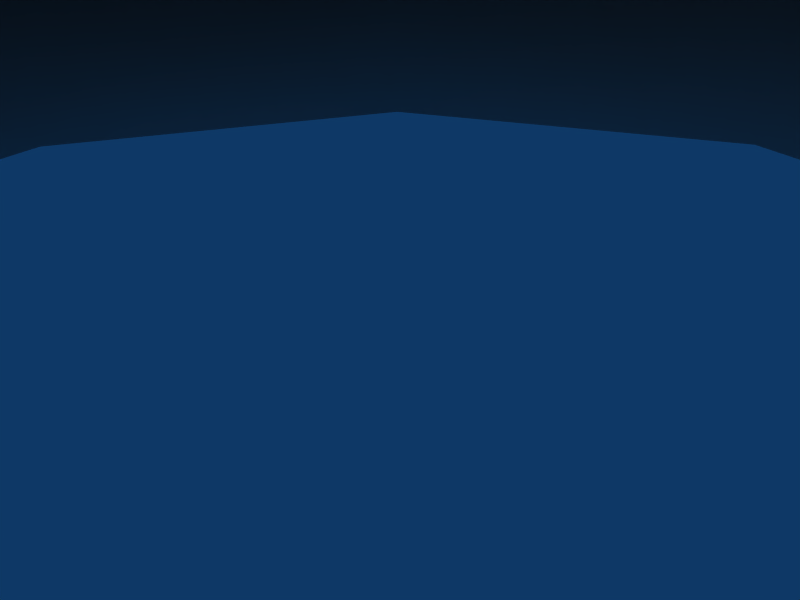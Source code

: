 # Source: deathray.blend  (saved by Blender 2.49.0; exported with 4.5.12 LTS)
import bpy
from mathutils import Matrix  # noqa: F401  (used for matrix-valued properties, if any)

bpy.ops.wm.read_factory_settings(use_empty=True)
scene = bpy.context.scene
scene.name = 'Scene'

# ---- collections
col_collection_1 = bpy.data.collections.new('Collection 1'); scene.collection.children.link(col_collection_1)

# ---- world
world_world = bpy.data.worlds.new('World'); scene.world = world_world
world_world.color = (0.05656, 0.2208, 0.4)
world_world.use_sun_shadow = False
world_world.sun_shadow_jitter_overblur = 0.0
world_world.cycles.sampling_method = 'MANUAL'
world_world.cycles.sample_map_resolution = 256

# ---- cameras
cam_camera = bpy.data.cameras.new('Camera')
cam_camera.passepartout_alpha = 0.2
cam_camera.clip_end = 100.0
cam_camera.lens = 35.0
cam_camera.ortho_scale = 7.314
cam_camera.show_passepartout = False
cam_camera.show_safe_areas = True
cam_camera.dof.focus_distance = 0.0
cam_camera.dof.aperture_fstop = 128.0

# ---- lights
light_spot = bpy.data.lights.new('Spot', 'POINT')
light_spot.transmission_factor = 0.0
light_spot.cutoff_distance = 30.0
light_spot.energy = 100.0
light_spot.shadow_buffer_clip_start = 1.001
light_spot.shadow_soft_size = 1.0
light_spot.shadow_maximum_resolution = 0.006
light_spot.use_absolute_resolution = True
light_spot.cycles.use_multiple_importance_sampling = False

# ---- meshes
me_tube = bpy.data.meshes.new('Tube')
me_tube.from_pydata([(9.648, 94.48, -16.77), (0.0589, 98.34, -15.83), (-9.53, 94.48, -16.77), (-13.5, 85.15, -19.01), (-9.53, 75.83, -21.26), (0.0589, 71.97, -22.19), (9.648, 75.83, -21.26), (13.62, 85.15, -19.01), (19.74, 83.8, -13.41), (13.97, 70.27, -16.67), (0.0589, 64.67, -18.02), (-13.86, 70.27, -16.67), (-19.62, 83.8, -13.41), (-13.86, 97.33, -10.14), (0.0589, 102.9, -8.793), (13.97, 97.33, -10.14), (16.05, 98.11, -4.709), (0.1115, 104.5, -3.161), (-15.83, 98.11, -4.709), (-22.43, 82.62, -8.447), (-15.83, 67.12, -12.18), (0.1115, 60.7, -13.73), (16.05, 67.12, -12.18), (22.65, 82.62, -8.447), (24.1, 80.34, 0.9563), (17.06, 63.81, -3.03), (0.0589, 56.97, -4.681), (-16.94, 63.81, -3.03), (-23.98, 80.34, 0.9563), (-16.94, 96.86, 4.942), (0.0589, 103.7, 6.594), (17.06, 96.86, 4.942), (16.14, 93.51, 14.94), (0.0589, 99.99, 16.5), (-16.03, 93.51, 14.94), (-22.69, 77.87, 11.17), (-16.03, 62.24, 7.397), (0.05891, 55.76, 5.834), (16.14, 62.24, 7.397), (22.81, 77.87, 11.17), (17.81, 75.61, 20.54), (12.61, 63.41, 17.6), (0.0589, 58.35, 16.38), (-12.5, 63.41, 17.6), (-17.7, 75.61, 20.54), (-12.5, 87.81, 23.49), (0.0589, 92.87, 24.71), (12.61, 87.81, 23.49), (7.425, 81.76, 26.48), (0.0589, 84.72, 27.2), (-7.307, 81.76, 26.48), (-10.36, 74.6, 24.75), (-7.307, 67.44, 23.03), (0.0589, 64.47, 22.31), (7.425, 67.44, 23.03), (10.48, 74.6, 24.75), (6.169, 71.4, 38.0), (4.38, 67.2, 36.99), (0.0589, 65.46, 36.57), (-4.262, 67.2, 36.99), (-6.051, 71.4, 38.0), (-4.262, 75.6, 39.02), (0.0589, 77.34, 39.44), (4.38, 75.6, 39.02), (1.743, 66.19, 66.76), (0.0589, 66.87, 66.92), (-1.625, 66.19, 66.76), (-2.323, 64.56, 66.37), (-1.625, 62.92, 65.97), (0.0589, 62.24, 65.81), (1.743, 62.92, 65.97), (2.441, 64.56, 66.37), (1.71, 61.71, 78.16), (1.227, 60.58, 77.88), (0.05891, 60.11, 77.77), (-1.109, 60.58, 77.88), (-1.593, 61.71, 78.16), (-1.109, 62.85, 78.43), (0.05891, 63.32, 78.55), (1.227, 62.85, 78.43), (1.75, 63.17, 79.33), (0.05891, 63.85, 79.49), (-1.632, 63.17, 79.33), (-2.332, 61.53, 78.93), (-1.632, 59.88, 78.53), (0.05891, 59.2, 78.37), (1.75, 59.88, 78.53), (2.45, 61.53, 78.93), (2.45, 61.15, 80.47), (1.75, 59.51, 80.07), (0.05891, 58.83, 79.91), (-1.632, 59.51, 80.07), (-2.332, 61.15, 80.47), (-1.632, 62.8, 80.87), (0.05891, 63.48, 81.03), (1.75, 62.8, 80.87), (5.078, 63.78, 69.93), (3.607, 67.23, 70.76), (0.05616, 68.66, 71.1), (-3.495, 67.23, 70.76), (-4.966, 63.78, 69.93), (-3.495, 60.33, 69.09), (0.05616, 58.9, 68.75), (3.607, 60.33, 69.09), (7.619, 63.77, 69.94), (5.404, 68.97, 71.19), (0.05616, 71.13, 71.71), (-5.292, 68.97, 71.19), (-7.507, 63.77, 69.94), (-5.292, 58.58, 68.69), (0.05616, 56.42, 68.17), (5.404, 58.58, 68.69), (5.085, 63.47, 71.2), (3.612, 66.93, 72.03), (0.05617, 68.36, 72.38), (-3.5, 66.93, 72.03), (-4.973, 63.47, 71.2), (-3.5, 60.01, 70.36), (0.05617, 58.58, 70.02), (3.612, 60.01, 70.36), (7.619, 63.48, 71.17), (5.404, 68.68, 72.43), (0.05616, 70.83, 72.95), (-5.292, 68.68, 72.43), (-7.507, 63.48, 71.17), (-5.292, 58.28, 69.92), (0.05616, 56.12, 69.4), (5.404, 58.28, 69.92), (12.44, 0.2437, -0.08476), (8.812, 0.2437, 8.671), (0.05617, 0.2437, 12.3), (-8.699, 0.2437, 8.671), (-12.33, 0.2437, -0.08474), (-8.699, 0.2437, -8.84), (0.05617, 0.2437, -12.47), (8.812, 0.2437, -8.84), (11.39, 20.83, -0.08473), (8.071, 20.83, 7.93), (0.05616, 20.83, 11.25), (-7.959, 20.83, 7.93), (-11.28, 20.83, -0.08473), (-7.959, 20.83, -8.1), (0.05616, 20.83, -11.42), (8.071, 20.83, -8.1), (16.23, 18.39, -0.08474), (11.49, 18.39, 11.35), (0.05616, 18.39, 16.09), (-11.38, 18.39, 11.35), (-16.12, 18.39, -0.08474), (-11.38, 18.39, -11.52), (0.05616, 18.39, -16.26), (11.49, 18.39, -11.52), (16.23, 14.97, -0.08474), (11.49, 14.97, 11.35), (0.05616, 14.97, 16.09), (-11.38, 14.97, 11.35), (-16.12, 14.97, -0.08474), (-11.38, 14.97, -11.52), (0.05616, 14.97, -16.26), (11.49, 14.97, -11.52), (14.2, 12.17, -0.08474), (10.06, 12.17, 9.917), (0.05616, 12.17, 14.06), (-9.945, 12.17, 9.917), (-14.09, 12.17, -0.08474), (-9.945, 12.17, -10.09), (0.05616, 12.17, -14.23), (10.06, 12.17, -10.09), (21.36, 9.84, -0.08473), (15.12, 9.84, 14.98), (0.05616, 9.84, 21.22), (-15.01, 9.84, 14.98), (-21.25, 9.84, -0.08474), (-15.01, 9.84, -15.15), (0.05616, 9.84, -21.39), (15.12, 9.84, -15.15), (12.44, 3.625, -0.08476), (8.812, 3.625, 8.671), (0.05617, 3.625, 12.3), (-8.699, 3.625, 8.671), (-12.33, 3.625, -0.08474), (-8.699, 3.625, -8.84), (0.05617, 3.625, -12.47), (8.812, 3.625, -8.84), (21.36, 6.266, -0.08473), (15.12, 6.266, 14.98), (0.05616, 6.266, 21.22), (-15.01, 6.266, 14.98), (-21.25, 6.266, -0.08474), (-15.01, 6.266, -15.15), (0.05616, 6.266, -21.39), (15.12, 6.266, -15.15), (7.019, 59.99, 11.26), (7.148, 59.38, 6.481), (7.148, 59.38, 6.481), (7.019, 59.99, 11.26), (12.03, 36.33, 11.76), (10.93, 41.53, 14.37), (9.42, 48.65, 9.631), (9.453, 48.49, 4.818), (12.06, 36.18, 22.6), (10.99, 41.22, 20.74), (8.639, 52.34, 27.35), (9.25, 49.45, 31.25), (4.87, 70.15, 35.12), (5.14, 68.87, 30.19), (5.14, 68.87, 30.19), (4.87, 70.15, 35.12), (9.25, 49.45, 31.25), (8.639, 52.34, 27.35), (10.99, 41.22, 20.74), (12.06, 36.18, 22.6), (9.453, 48.49, 4.818), (9.42, 48.65, 9.631), (10.93, 41.53, 14.37), (12.03, 36.33, 11.76), (0.7903, 86.16, -23.17), (2.266, 56.55, 6.288), (2.266, 57.76, -4.228), (2.318, 61.49, -13.28), (2.266, 42.48, -5.244), (2.266, 42.06, 1.271), (2.318, 42.56, -13.78), (2.266, 31.36, -4.673), (2.266, 30.94, 1.841), (2.318, 31.73, -10.36), (2.266, 20.77, 6.688), (2.266, 20.79, 0.1734), (2.318, 20.81, -5.511), (-2.219, 20.81, -5.511), (-2.271, 20.79, 0.1734), (-2.271, 20.77, 6.688), (-2.219, 31.73, -10.36), (-2.271, 30.94, 1.841), (-2.271, 31.36, -4.673), (-2.219, 42.56, -13.78), (-2.271, 42.06, 1.271), (-2.271, 42.48, -5.244), (-2.219, 61.49, -13.28), (-2.271, 57.76, -4.228), (-2.271, 56.55, 6.288), (8.2, 59.71, 51.61), (0.05616, 56.43, 50.82), (-8.088, 59.71, 51.61), (-11.46, 67.62, 53.52), (-8.088, 75.54, 55.43), (0.05616, 78.82, 56.22), (8.2, 75.54, 55.43), (11.57, 67.62, 53.52), (5.471, 62.35, 52.29), (0.05617, 60.17, 51.76), (-5.359, 62.35, 52.29), (-7.602, 67.61, 53.56), (-5.359, 72.88, 54.83), (0.05617, 75.06, 55.35), (5.471, 72.88, 54.83), (7.714, 67.61, 53.56), (8.2, 60.16, 49.73), (0.05616, 56.88, 48.94), (-8.088, 60.16, 49.73), (-11.46, 68.08, 51.64), (-8.088, 75.99, 53.55), (0.05616, 79.27, 54.34), (8.2, 75.99, 53.55), (11.57, 68.08, 51.64), (5.464, 62.83, 50.35), (0.05616, 60.65, 49.83), (-5.352, 62.83, 50.35), (-7.591, 68.08, 51.62), (-5.352, 73.34, 52.89), (0.05616, 75.52, 53.42), (5.464, 73.34, 52.89), (7.704, 68.08, 51.62), (20.97, 73.17, -5.842), (18.87, 69.05, -7.183), (18.87, 69.05, -7.183), (20.97, 73.17, -5.842), (14.89, 96.33, -0.1298), (10.44, 100.2, 0.4679), (10.44, 100.2, 0.4679), (14.89, 96.33, -0.1298), (17.03, 107.6, 3.16), (21.05, 103.3, 2.402), (21.05, 103.3, 2.402), (17.03, 107.6, 3.16), (42.56, 68.96, -4.789), (39.08, 72.6, -4.149), (31.1, 69.58, -5.79), (30.39, 65.0, -7.114), (47.75, 82.84, -0.4602), (42.29, 82.97, -0.984), (38.72, 95.18, 1.99), (43.46, 97.27, 3.047), (32.76, 110.0, 5.442), (29.81, 105.2, 3.811), (29.81, 105.2, 3.811), (32.76, 110.0, 5.442), (43.46, 97.27, 3.047), (38.72, 95.18, 1.99), (42.29, 82.97, -0.984), (47.75, 82.84, -0.4602), (30.39, 65.0, -7.114), (31.1, 69.58, -5.79), (39.08, 72.6, -4.149), (42.56, 68.96, -4.789), (-38.32, 73.09, -14.88), (-34.83, 76.5, -13.48), (-27.43, 73.34, -12.99), (-26.78, 68.67, -13.98), (-41.17, 87.73, -12.35), (-35.76, 87.45, -11.5), (-32.08, 99.5, -8.041), (-36.76, 102.0, -8.262), (-29.81, 112.6, -3.596), (-26.94, 107.5, -4.306), (-26.94, 107.5, -4.306), (-29.81, 112.6, -3.596), (-36.76, 102.0, -8.262), (-32.08, 99.5, -8.041), (-35.76, 87.45, -11.5), (-41.17, 87.73, -12.35), (-26.78, 68.67, -13.98), (-27.43, 73.34, -12.99), (-34.83, 76.5, -13.48), (-38.32, 73.09, -14.88), (-14.25, 108.9, -1.798), (-18.28, 104.9, -3.427), (-18.28, 104.9, -3.427), (-14.25, 108.9, -1.798), (-12.26, 97.45, -4.152), (-7.799, 101.0, -2.558), (-7.799, 101.0, -2.558), (-12.26, 97.45, -4.152), (-18.54, 74.54, -10.6), (-16.51, 70.23, -11.26), (-16.51, 70.23, -11.26), (-18.54, 74.54, -10.6), (9.258, 34.94, 5.827), (8.156, 40.15, 8.435), (6.649, 47.27, 3.694), (6.683, 47.11, -1.119), (9.29, 34.79, 16.66), (8.222, 39.84, 14.8), (5.868, 50.95, 21.41), (6.48, 48.07, 25.32), (2.099, 68.76, 29.18), (2.369, 67.49, 24.25), (2.369, 67.49, 24.25), (2.099, 68.76, 29.18), (6.48, 48.07, 25.32), (5.868, 50.95, 21.41), (8.222, 39.84, 14.8), (9.29, 34.79, 16.66), (6.683, 47.11, -1.119), (6.649, 47.27, 3.694), (8.156, 40.15, 8.435), (9.258, 34.94, 5.827), (4.248, 58.61, 5.318), (4.378, 58.0, 0.5433), (4.378, 58.0, 0.5433), (4.248, 58.61, 5.318), (-5.835, 58.72, 5.318), (-5.99, 58.11, 0.5433), (-5.99, 58.11, 0.5433), (-5.835, 58.72, 5.318), (-11.85, 35.28, 5.827), (-10.53, 40.44, 8.435), (-8.717, 47.49, 3.694), (-8.757, 47.33, -1.119), (-11.89, 35.14, 16.66), (-10.6, 40.13, 14.8), (-7.78, 51.14, 21.41), (-8.514, 48.28, 25.32), (-3.255, 68.77, 29.18), (-3.579, 67.51, 24.25), (-3.579, 67.51, 24.25), (-3.255, 68.77, 29.18), (-8.514, 48.28, 25.32), (-7.78, 51.14, 21.41), (-10.6, 40.13, 14.8), (-11.89, 35.14, 16.66), (-8.757, 47.33, -1.119), (-8.717, 47.49, 3.694), (-10.53, 40.44, 8.435), (-11.85, 35.28, 5.827), (-17.22, 37.04, 11.57), (-15.47, 42.06, 14.17), (-13.07, 48.93, 9.433), (-13.12, 48.78, 4.62), (-17.27, 36.89, 22.4), (-15.57, 41.76, 20.54), (-11.83, 52.49, 27.15), (-12.8, 49.71, 31.06), (-5.839, 69.68, 34.92), (-6.268, 68.45, 29.99), (-6.268, 68.45, 29.99), (-5.839, 69.68, 34.92), (-12.8, 49.71, 31.06), (-11.83, 52.49, 27.15), (-15.57, 41.76, 20.54), (-17.27, 36.89, 22.4), (-13.12, 48.78, 4.62), (-13.07, 48.93, 9.433), (-15.47, 42.06, 14.17), (-17.22, 37.04, 11.57), (-9.255, 59.88, 11.06), (-9.461, 59.29, 6.283), (-9.461, 59.29, 6.283), (-9.255, 59.88, 11.06)], [], [(7, 0, 15, 8), (6, 7, 8, 9), (5, 6, 9, 10), (4, 5, 10, 11), (3, 4, 11, 12), (2, 3, 12, 13), (1, 2, 13, 14), (0, 1, 14, 15), (15, 14, 17, 16), (14, 13, 18, 17), (13, 12, 19, 18), (12, 11, 20, 19), (11, 10, 21, 20), (10, 9, 22, 21), (9, 8, 23, 22), (8, 15, 16, 23), (23, 16, 31, 24), (22, 23, 24, 25), (21, 22, 25, 26), (20, 21, 26, 27), (19, 20, 27, 28), (18, 19, 28, 29), (17, 18, 29, 30), (16, 17, 30, 31), (31, 30, 33, 32), (30, 29, 34, 33), (29, 28, 35, 34), (28, 27, 36, 35), (27, 26, 37, 36), (26, 25, 38, 37), (25, 24, 39, 38), (24, 31, 32, 39), (39, 32, 47, 40), (38, 39, 40, 41), (37, 38, 41, 42), (36, 37, 42, 43), (35, 36, 43, 44), (34, 35, 44, 45), (33, 34, 45, 46), (32, 33, 46, 47), (47, 46, 49, 48), (46, 45, 50, 49), (45, 44, 51, 50), (44, 43, 52, 51), (43, 42, 53, 52), (42, 41, 54, 53), (41, 40, 55, 54), (40, 47, 48, 55), (55, 48, 63, 56), (54, 55, 56, 57), (53, 54, 57, 58), (52, 53, 58, 59), (51, 52, 59, 60), (50, 51, 60, 61), (49, 50, 61, 62), (48, 49, 62, 63), (63, 62, 65, 64), (62, 61, 66, 65), (61, 60, 67, 66), (60, 59, 68, 67), (59, 58, 69, 68), (58, 57, 70, 69), (57, 56, 71, 70), (56, 63, 64, 71), (79, 78, 81, 80), (78, 77, 82, 81), (77, 76, 83, 82), (76, 75, 84, 83), (75, 74, 85, 84), (74, 73, 86, 85), (73, 72, 87, 86), (72, 79, 80, 87), (87, 80, 95, 88), (86, 87, 88, 89), (85, 86, 89, 90), (84, 85, 90, 91), (83, 84, 91, 92), (82, 83, 92, 93), (81, 82, 93, 94), (80, 81, 94, 95), (95, 94, 91, 90), (90, 89, 88, 95), (94, 93, 92, 91), (104, 111, 103, 96), (105, 104, 96, 97), (106, 105, 97, 98), (107, 106, 98, 99), (108, 107, 99, 100), (109, 108, 100, 101), (110, 109, 101, 102), (111, 110, 102, 103), (120, 127, 111, 104), (121, 120, 104, 105), (122, 121, 105, 106), (123, 122, 106, 107), (124, 123, 107, 108), (125, 124, 108, 109), (126, 125, 109, 110), (127, 126, 110, 111), (119, 127, 120, 112), (121, 113, 112, 120), (122, 114, 113, 121), (123, 115, 114, 122), (124, 116, 115, 123), (125, 117, 116, 124), (126, 118, 117, 125), (127, 119, 118, 126), (101, 117, 118, 102), (100, 116, 117, 101), (102, 118, 119, 103), (96, 103, 119, 112), (96, 112, 113, 97), (97, 113, 114, 98), (98, 114, 115, 99), (99, 115, 116, 100), (64, 79, 72, 71), (64, 65, 78, 79), (65, 66, 77, 78), (66, 67, 76, 77), (67, 68, 75, 76), (68, 69, 74, 75), (69, 70, 73, 74), (70, 71, 72, 73), (183, 176, 128, 135), (176, 177, 129, 128), (177, 178, 130, 129), (178, 179, 131, 130), (179, 180, 132, 131), (180, 181, 133, 132), (181, 182, 134, 133), (182, 183, 135, 134), (143, 142, 141, 136), (140, 139, 138, 137), (141, 140, 137, 136), (144, 151, 143, 136), (145, 144, 136, 137), (146, 145, 137, 138), (147, 146, 138, 139), (148, 147, 139, 140), (149, 148, 140, 141), (150, 149, 141, 142), (151, 150, 142, 143), (152, 159, 151, 144), (153, 152, 144, 145), (154, 153, 145, 146), (155, 154, 146, 147), (156, 155, 147, 148), (157, 156, 148, 149), (158, 157, 149, 150), (159, 158, 150, 151), (160, 167, 159, 152), (161, 160, 152, 153), (162, 161, 153, 154), (163, 162, 154, 155), (164, 163, 155, 156), (165, 164, 156, 157), (166, 165, 157, 158), (167, 166, 158, 159), (168, 175, 167, 160), (169, 168, 160, 161), (170, 169, 161, 162), (171, 170, 162, 163), (172, 171, 163, 164), (173, 172, 164, 165), (174, 173, 165, 166), (175, 174, 166, 167), (184, 191, 175, 168), (185, 184, 168, 169), (186, 185, 169, 170), (187, 186, 170, 171), (188, 187, 171, 172), (189, 188, 172, 173), (190, 189, 173, 174), (191, 190, 174, 175), (183, 191, 184, 176), (185, 177, 176, 184), (186, 178, 177, 185), (187, 179, 178, 186), (188, 180, 179, 187), (189, 181, 180, 188), (190, 182, 181, 189), (191, 183, 182, 190), (198, 199, 193, 192), (213, 195, 194, 212), (198, 197, 196, 199), (196, 197, 201, 200), (200, 201, 202, 203), (203, 202, 205, 204), (208, 207, 206, 209), (211, 208, 209, 210), (215, 211, 210, 214), (213, 212, 215, 214), (0, 7, 216), (0, 216, 1), (1, 216, 2), (2, 216, 3), (3, 216, 4), (4, 216, 5), (5, 216, 6), (6, 216, 7), (217, 221, 220, 218), (218, 220, 222, 219), (221, 224, 223, 220), (220, 223, 225, 222), (224, 226, 227, 223), (223, 227, 228, 225), (228, 229, 232, 225), (224, 233, 231, 226), (225, 232, 235, 222), (221, 236, 233, 224), (222, 235, 238, 219), (217, 240, 236, 221), (237, 236, 240, 239), (235, 237, 239, 238), (234, 233, 236, 237), (232, 234, 237, 235), (230, 231, 233, 234), (229, 230, 234, 232), (269, 253, 252, 268), (270, 254, 253, 269), (271, 255, 254, 270), (272, 256, 255, 271), (272, 265, 249, 256), (266, 250, 249, 265), (268, 252, 251, 267), (267, 251, 250, 266), (241, 249, 250, 242), (242, 250, 251, 243), (243, 251, 252, 244), (244, 252, 253, 245), (245, 253, 254, 246), (246, 254, 255, 247), (247, 255, 256, 248), (249, 241, 248, 256), (241, 242, 258, 257), (242, 243, 259, 258), (243, 244, 260, 259), (244, 245, 261, 260), (245, 246, 262, 261), (246, 247, 263, 262), (247, 248, 264, 263), (248, 241, 257, 264), (257, 258, 266, 265), (258, 259, 267, 266), (259, 260, 268, 267), (260, 261, 269, 268), (261, 262, 270, 269), (262, 263, 271, 270), (263, 264, 272, 271), (264, 257, 265, 272), (287, 288, 274, 273), (302, 276, 275, 301), (281, 282, 277, 278), (284, 279, 280, 283), (293, 294, 282, 281), (296, 284, 283, 295), (287, 286, 285, 288), (285, 286, 290, 289), (289, 290, 291, 292), (292, 291, 294, 293), (297, 296, 295, 298), (300, 297, 298, 299), (304, 300, 299, 303), (302, 301, 304, 303), (307, 306, 305, 308), (305, 306, 310, 309), (309, 310, 311, 312), (312, 311, 314, 313), (317, 316, 315, 318), (320, 317, 318, 319), (324, 320, 319, 323), (322, 321, 324, 323), (313, 314, 326, 325), (316, 328, 327, 315), (325, 326, 329, 330), (328, 331, 332, 327), (307, 308, 334, 333), (322, 336, 335, 321), (339, 338, 337, 340), (337, 338, 342, 341), (341, 342, 343, 344), (344, 343, 346, 345), (349, 348, 347, 350), (352, 349, 350, 351), (356, 352, 351, 355), (354, 353, 356, 355), (339, 340, 358, 357), (354, 360, 359, 353), (367, 368, 362, 361), (382, 364, 363, 381), (367, 366, 365, 368), (365, 366, 370, 369), (369, 370, 371, 372), (372, 371, 374, 373), (377, 376, 375, 378), (380, 377, 378, 379), (384, 380, 379, 383), (382, 381, 384, 383), (387, 386, 385, 388), (385, 386, 390, 389), (389, 390, 391, 392), (392, 391, 394, 393), (397, 396, 395, 398), (400, 397, 398, 399), (404, 400, 399, 403), (402, 401, 404, 403), (387, 388, 406, 405), (402, 408, 407, 401)])
me_tube.polygons.foreach_set('use_smooth', [True] * 308)
_uv = me_tube.uv_layers.new(name='UVTex')
_uv.uv.foreach_set('vector', [0.6929, 0.111, 0.7754, 0.111, 0.8126, 0.1606, 0.6929, 0.1606, 0.6104, 0.111, 0.6929, 0.111, 0.6929, 0.1606, 0.5732, 0.1606, 0.5282, 0.111, 0.6104, 0.111, 0.5732, 0.1606, 0.4539, 0.1606, 0.6104, 0.111, 0.5282, 0.111, 0.4539, 0.1606, 0.5732, 0.1606, 0.6929, 0.111, 0.6104, 0.111, 0.5732, 0.1606, 0.6929, 0.1606, 0.7754, 0.111, 0.6929, 0.111, 0.6929, 0.1606, 0.8126, 0.1606, 0.8576, 0.111, 0.7754, 0.111, 0.8126, 0.1606, 0.9319, 0.1606, 0.7754, 0.111, 0.8576, 0.111, 0.9319, 0.1606, 0.8126, 0.1606, 0.8126, 0.1606, 0.9319, 0.1606, 0.9668, 0.1945, 0.8301, 0.1945, 0.9319, 0.1606, 0.8126, 0.1606, 0.8301, 0.1945, 0.9668, 0.1945, 0.8126, 0.1606, 0.6929, 0.1606, 0.693, 0.1945, 0.8301, 0.1945, 0.6929, 0.1606, 0.5732, 0.1606, 0.5559, 0.1945, 0.693, 0.1945, 0.5732, 0.1606, 0.4539, 0.1606, 0.4193, 0.1945, 0.5559, 0.1945, 0.4539, 0.1606, 0.5732, 0.1606, 0.5559, 0.1945, 0.4193, 0.1945, 0.5732, 0.1606, 0.6929, 0.1606, 0.693, 0.1945, 0.5559, 0.1945, 0.6929, 0.1606, 0.8126, 0.1606, 0.8301, 0.1945, 0.693, 0.1945, 0.693, 0.1945, 0.8301, 0.1945, 0.8391, 0.2915, 0.6929, 0.2915, 0.5559, 0.1945, 0.693, 0.1945, 0.6929, 0.2915, 0.5467, 0.2915, 0.4193, 0.1945, 0.5559, 0.1945, 0.5467, 0.2915, 0.401, 0.2915, 0.5559, 0.1945, 0.4193, 0.1945, 0.401, 0.2915, 0.5467, 0.2915, 0.693, 0.1945, 0.5559, 0.1945, 0.5467, 0.2915, 0.6929, 0.2915, 0.8301, 0.1945, 0.693, 0.1945, 0.6929, 0.2915, 0.8391, 0.2915, 0.9668, 0.1945, 0.8301, 0.1945, 0.8391, 0.2915, 0.9848, 0.2915, 0.8301, 0.1945, 0.9668, 0.1945, 0.9848, 0.2915, 0.8391, 0.2915, 0.8391, 0.2915, 0.9848, 0.2915, 0.9692, 0.3681, 0.8313, 0.3681, 0.9848, 0.2915, 0.8391, 0.2915, 0.8313, 0.3681, 0.9692, 0.3681, 0.8391, 0.2915, 0.6929, 0.2915, 0.6929, 0.3681, 0.8313, 0.3681, 0.6929, 0.2915, 0.5467, 0.2915, 0.5545, 0.3681, 0.6929, 0.3681, 0.5467, 0.2915, 0.401, 0.2915, 0.4166, 0.3681, 0.5545, 0.3681, 0.401, 0.2915, 0.5467, 0.2915, 0.5545, 0.3681, 0.4166, 0.3681, 0.5467, 0.2915, 0.6929, 0.2915, 0.6929, 0.3681, 0.5545, 0.3681, 0.6929, 0.2915, 0.8391, 0.2915, 0.8313, 0.3681, 0.6929, 0.3681, 0.6929, 0.3681, 0.8313, 0.3681, 0.8009, 0.4514, 0.691, 0.4514, 0.5545, 0.3681, 0.6929, 0.3681, 0.691, 0.4514, 0.5849, 0.4514, 0.4166, 0.3681, 0.5545, 0.3681, 0.5849, 0.4514, 0.4773, 0.4514, 0.5545, 0.3681, 0.4166, 0.3681, 0.4773, 0.4514, 0.5849, 0.4514, 0.6929, 0.3681, 0.5545, 0.3681, 0.5849, 0.4514, 0.6929, 0.4514, 0.8313, 0.3681, 0.6929, 0.3681, 0.6929, 0.4514, 0.8009, 0.4514, 0.9692, 0.3681, 0.8313, 0.3681, 0.8009, 0.4514, 0.9085, 0.4514, 0.8313, 0.3681, 0.9692, 0.3681, 0.9085, 0.4514, 0.8009, 0.4514, 0.8009, 0.4514, 0.9085, 0.4514, 0.8194, 0.5052, 0.7563, 0.5052, 0.9085, 0.4514, 0.8009, 0.4514, 0.7563, 0.5052, 0.8194, 0.5052, 0.8009, 0.4514, 0.6929, 0.4514, 0.6929, 0.5052, 0.7563, 0.5052, 0.6929, 0.4514, 0.5849, 0.4514, 0.6295, 0.5052, 0.6929, 0.5052, 0.5849, 0.4514, 0.4773, 0.4514, 0.5664, 0.5052, 0.6295, 0.5052, 0.4773, 0.4514, 0.5849, 0.4514, 0.6295, 0.5052, 0.5664, 0.5052, 0.5849, 0.4514, 0.691, 0.4514, 0.6929, 0.5052, 0.6295, 0.5052, 0.691, 0.4514, 0.8009, 0.4514, 0.7563, 0.5052, 0.6929, 0.5052, 0.6929, 0.5052, 0.7563, 0.5052, 0.7301, 0.6187, 0.6929, 0.6187, 0.6295, 0.5052, 0.6929, 0.5052, 0.6929, 0.6187, 0.6557, 0.6187, 0.5664, 0.5052, 0.6295, 0.5052, 0.6557, 0.6187, 0.6187, 0.6187, 0.6295, 0.5052, 0.5664, 0.5052, 0.6187, 0.6187, 0.6557, 0.6187, 0.6929, 0.5052, 0.6295, 0.5052, 0.6557, 0.6187, 0.6929, 0.6187, 0.7563, 0.5052, 0.6929, 0.5052, 0.6929, 0.6187, 0.7301, 0.6187, 0.8194, 0.5052, 0.7563, 0.5052, 0.7301, 0.6187, 0.7671, 0.6187, 0.7563, 0.5052, 0.8194, 0.5052, 0.7671, 0.6187, 0.7301, 0.6187, 0.7301, 0.6187, 0.7671, 0.6187, 0.7218, 0.8685, 0.7074, 0.8685, 0.7671, 0.6187, 0.7301, 0.6187, 0.7074, 0.8685, 0.7218, 0.8685, 0.7301, 0.6187, 0.6929, 0.6187, 0.6929, 0.8685, 0.7074, 0.8685, 0.6929, 0.6187, 0.6557, 0.6187, 0.6784, 0.8685, 0.6929, 0.8685, 0.6557, 0.6187, 0.6187, 0.6187, 0.664, 0.8685, 0.6784, 0.8685, 0.6187, 0.6187, 0.6557, 0.6187, 0.6784, 0.8685, 0.664, 0.8685, 0.6557, 0.6187, 0.6929, 0.6187, 0.6929, 0.8685, 0.6784, 0.8685, 0.6929, 0.6187, 0.7301, 0.6187, 0.7074, 0.8685, 0.6929, 0.8685, 0.703, 0.9609, 0.713, 0.9609, 0.722, 0.9721, 0.7075, 0.9721, 0.713, 0.9609, 0.703, 0.9609, 0.7075, 0.9721, 0.722, 0.9721, 0.703, 0.9609, 0.6929, 0.9609, 0.6929, 0.9721, 0.7075, 0.9721, 0.6929, 0.9609, 0.6829, 0.9609, 0.6784, 0.9721, 0.6929, 0.9721, 0.6829, 0.9609, 0.6729, 0.9609, 0.6639, 0.9721, 0.6784, 0.9721, 0.6729, 0.9609, 0.6829, 0.9609, 0.6784, 0.9721, 0.6639, 0.9721, 0.6829, 0.9609, 0.6929, 0.9609, 0.6929, 0.9721, 0.6784, 0.9721, 0.6929, 0.9609, 0.703, 0.9609, 0.7075, 0.9721, 0.6929, 0.9721, 0.6929, 0.9721, 0.7075, 0.9721, 0.7075, 0.9958, 0.6929, 0.9958, 0.6784, 0.9721, 0.6929, 0.9721, 0.6929, 0.9958, 0.6784, 0.9958, 0.6639, 0.9721, 0.6784, 0.9721, 0.6784, 0.9958, 0.6639, 0.9958, 0.6784, 0.9721, 0.6639, 0.9721, 0.6639, 0.9958, 0.6784, 0.9958, 0.6929, 0.9721, 0.6784, 0.9721, 0.6784, 0.9958, 0.6929, 0.9958, 0.7075, 0.9721, 0.6929, 0.9721, 0.6929, 0.9958, 0.7075, 0.9958, 0.722, 0.9721, 0.7075, 0.9721, 0.7075, 0.9958, 0.722, 0.9958, 0.7075, 0.9721, 0.722, 0.9721, 0.722, 0.9958, 0.7075, 0.9958, 0.3302, 0.4772, 0.312, 0.4941, 0.3531, 0.5373, 0.3715, 0.5206, 0.3715, 0.5206, 0.3719, 0.4957, 0.355, 0.4779, 0.3302, 0.4772, 0.312, 0.4941, 0.311, 0.519, 0.3282, 0.5374, 0.3531, 0.5373, 0.3442, 0.3885, 0.426, 0.4223, 0.3985, 0.4498, 0.3442, 0.4273, 0.2625, 0.4223, 0.3442, 0.3885, 0.3442, 0.4273, 0.2899, 0.4498, 0.2286, 0.5041, 0.2625, 0.4223, 0.2899, 0.4498, 0.2675, 0.5041, 0.2625, 0.5858, 0.2286, 0.5041, 0.2675, 0.5041, 0.2899, 0.5584, 0.3442, 0.6197, 0.2625, 0.5858, 0.2899, 0.5584, 0.3442, 0.5808, 0.426, 0.5858, 0.3442, 0.6197, 0.3442, 0.5808, 0.3985, 0.5584, 0.4598, 0.5041, 0.426, 0.5858, 0.3985, 0.5584, 0.421, 0.5041, 0.426, 0.4223, 0.4598, 0.5041, 0.421, 0.5041, 0.3985, 0.4498, 0.4447, 0.006604, 0.5562, 0.006604, 0.5562, 0.03307, 0.4447, 0.03307, 0.3332, 0.006604, 0.4447, 0.006604, 0.4447, 0.03307, 0.3332, 0.03307, 0.287, 0.006604, 0.3332, 0.006604, 0.3332, 0.03307, 0.287, 0.03307, 0.3332, 0.006604, 0.287, 0.006604, 0.287, 0.03307, 0.3332, 0.03307, 0.4447, 0.006604, 0.3332, 0.006604, 0.3332, 0.03307, 0.4447, 0.03307, 0.5562, 0.006604, 0.4447, 0.006604, 0.4447, 0.03307, 0.5562, 0.03307, 0.6024, 0.006604, 0.5562, 0.006604, 0.5562, 0.03307, 0.6024, 0.03307, 0.5562, 0.006604, 0.6024, 0.006604, 0.6024, 0.03307, 0.5562, 0.03307, 0.3986, 0.4497, 0.426, 0.4223, 0.3442, 0.3885, 0.3442, 0.4272, 0.2625, 0.4223, 0.2899, 0.4497, 0.3442, 0.4272, 0.3442, 0.3885, 0.2286, 0.5041, 0.2674, 0.5041, 0.2899, 0.4497, 0.2625, 0.4223, 0.2625, 0.5858, 0.2899, 0.5584, 0.2674, 0.5041, 0.2286, 0.5041, 0.3442, 0.6197, 0.3442, 0.5809, 0.2899, 0.5584, 0.2625, 0.5858, 0.426, 0.5858, 0.3986, 0.5584, 0.3442, 0.5809, 0.3442, 0.6197, 0.4598, 0.5041, 0.4211, 0.5041, 0.3986, 0.5584, 0.426, 0.5858, 0.426, 0.4223, 0.3986, 0.4497, 0.4211, 0.5041, 0.4598, 0.5041, 0.4912, 0.0845, 0.4913, 0.05818, 0.5209, 0.05818, 0.5208, 0.0845, 0.4197, 0.0845, 0.4197, 0.05818, 0.4913, 0.05818, 0.4912, 0.0845, 0.5208, 0.0845, 0.5209, 0.05818, 0.4913, 0.05818, 0.4912, 0.0845, 0.4197, 0.0845, 0.4912, 0.0845, 0.4913, 0.05818, 0.4197, 0.05818, 0.4197, 0.0845, 0.4197, 0.05818, 0.3481, 0.05818, 0.3482, 0.0845, 0.3482, 0.0845, 0.3481, 0.05818, 0.3185, 0.05818, 0.3186, 0.0845, 0.3186, 0.0845, 0.3185, 0.05818, 0.3481, 0.05818, 0.3482, 0.0845, 0.3482, 0.0845, 0.3481, 0.05818, 0.4197, 0.05818, 0.4197, 0.0845, 0.7074, 0.8685, 0.703, 0.9609, 0.6929, 0.9609, 0.6929, 0.8685, 0.7074, 0.8685, 0.7218, 0.8685, 0.713, 0.9609, 0.703, 0.9609, 0.7218, 0.8685, 0.7074, 0.8685, 0.703, 0.9609, 0.713, 0.9609, 0.7074, 0.8685, 0.6929, 0.8685, 0.6929, 0.9609, 0.703, 0.9609, 0.6929, 0.8685, 0.6784, 0.8685, 0.6829, 0.9609, 0.6929, 0.9609, 0.6784, 0.8685, 0.664, 0.8685, 0.6729, 0.9609, 0.6829, 0.9609, 0.664, 0.8685, 0.6784, 0.8685, 0.6829, 0.9609, 0.6729, 0.9609, 0.6784, 0.8685, 0.6929, 0.8685, 0.6929, 0.9609, 0.6829, 0.9609, 0.1985, 0.0355, 0.1428, 0.0355, 0.1428, 0.01399, 0.1985, 0.01399, 0.1428, 0.0355, 0.08707, 0.0355, 0.08707, 0.01399, 0.1428, 0.01399, 0.08707, 0.0355, 0.064, 0.0355, 0.064, 0.01399, 0.08707, 0.01399, 0.064, 0.0355, 0.08707, 0.0355, 0.08707, 0.01399, 0.064, 0.01399, 0.08707, 0.0355, 0.1428, 0.0355, 0.1428, 0.01399, 0.08707, 0.01399, 0.1428, 0.0355, 0.1985, 0.0355, 0.1985, 0.01399, 0.1428, 0.01399, 0.1985, 0.0355, 0.2215, 0.0355, 0.2215, 0.01399, 0.1985, 0.01399, 0.2215, 0.0355, 0.1985, 0.0355, 0.1985, 0.01399, 0.2215, 0.01399, 0.01506, 0.2394, 0.01506, 0.3179, 0.07058, 0.3734, 0.07058, 0.1839, 0.1491, 0.3734, 0.2046, 0.3179, 0.2046, 0.2394, 0.1491, 0.1839, 0.07058, 0.3734, 0.1491, 0.3734, 0.1491, 0.1839, 0.07058, 0.1839, 0.1428, 0.1294, 0.2155, 0.1294, 0.1938, 0.145, 0.1428, 0.145, 0.07003, 0.1294, 0.1428, 0.1294, 0.1428, 0.145, 0.09178, 0.145, 0.0399, 0.1294, 0.07003, 0.1294, 0.09178, 0.145, 0.07066, 0.145, 0.07003, 0.1294, 0.0399, 0.1294, 0.07066, 0.145, 0.09178, 0.145, 0.1428, 0.1294, 0.07003, 0.1294, 0.09178, 0.145, 0.1428, 0.145, 0.2155, 0.1294, 0.1428, 0.1294, 0.1428, 0.145, 0.1938, 0.145, 0.2456, 0.1294, 0.2155, 0.1294, 0.1938, 0.145, 0.2149, 0.145, 0.2155, 0.1294, 0.2456, 0.1294, 0.2149, 0.145, 0.1938, 0.145, 0.1428, 0.1077, 0.2155, 0.1077, 0.2155, 0.1294, 0.1428, 0.1294, 0.07003, 0.1077, 0.1428, 0.1077, 0.1428, 0.1294, 0.07003, 0.1294, 0.0399, 0.1077, 0.07003, 0.1077, 0.07003, 0.1294, 0.0399, 0.1294, 0.07003, 0.1077, 0.0399, 0.1077, 0.0399, 0.1294, 0.07003, 0.1294, 0.1428, 0.1077, 0.07003, 0.1077, 0.07003, 0.1294, 0.1428, 0.1294, 0.2155, 0.1077, 0.1428, 0.1077, 0.1428, 0.1294, 0.2155, 0.1294, 0.2456, 0.1077, 0.2155, 0.1077, 0.2155, 0.1294, 0.2456, 0.1294, 0.2155, 0.1077, 0.2456, 0.1077, 0.2456, 0.1294, 0.2155, 0.1294, 0.1428, 0.08987, 0.2064, 0.08987, 0.2155, 0.1077, 0.1428, 0.1077, 0.07915, 0.08987, 0.1428, 0.08987, 0.1428, 0.1077, 0.07003, 0.1077, 0.05279, 0.08987, 0.07915, 0.08987, 0.07003, 0.1077, 0.0399, 0.1077, 0.07915, 0.08987, 0.05279, 0.08987, 0.0399, 0.1077, 0.07003, 0.1077, 0.1428, 0.08987, 0.07915, 0.08987, 0.07003, 0.1077, 0.1428, 0.1077, 0.2064, 0.08987, 0.1428, 0.08987, 0.1428, 0.1077, 0.2155, 0.1077, 0.2327, 0.08987, 0.2064, 0.08987, 0.2155, 0.1077, 0.2456, 0.1077, 0.2064, 0.08987, 0.2327, 0.08987, 0.2456, 0.1077, 0.2155, 0.1077, 0.1428, 0.07504, 0.2386, 0.07504, 0.2064, 0.08987, 0.1428, 0.08987, 0.04695, 0.07504, 0.1428, 0.07504, 0.1428, 0.08987, 0.07915, 0.08987, 0.007263, 0.07504, 0.04695, 0.07504, 0.07915, 0.08987, 0.05279, 0.08987, 0.04695, 0.07504, 0.007263, 0.07504, 0.05279, 0.08987, 0.07915, 0.08987, 0.1428, 0.07504, 0.04695, 0.07504, 0.07915, 0.08987, 0.1428, 0.08987, 0.2386, 0.07504, 0.1428, 0.07504, 0.1428, 0.08987, 0.2064, 0.08987, 0.2783, 0.07504, 0.2386, 0.07504, 0.2064, 0.08987, 0.2327, 0.08987, 0.2386, 0.07504, 0.2783, 0.07504, 0.2327, 0.08987, 0.2064, 0.08987, 0.1428, 0.0523, 0.2386, 0.0523, 0.2386, 0.07504, 0.1428, 0.07504, 0.04695, 0.0523, 0.1428, 0.0523, 0.1428, 0.07504, 0.04695, 0.07504, 0.007263, 0.0523, 0.04695, 0.0523, 0.04695, 0.07504, 0.007263, 0.07504, 0.04695, 0.0523, 0.007263, 0.0523, 0.007263, 0.07504, 0.04695, 0.07504, 0.1428, 0.0523, 0.04695, 0.0523, 0.04695, 0.07504, 0.1428, 0.07504, 0.2386, 0.0523, 0.1428, 0.0523, 0.1428, 0.07504, 0.2386, 0.07504, 0.2783, 0.0523, 0.2386, 0.0523, 0.2386, 0.07504, 0.2783, 0.07504, 0.2386, 0.0523, 0.2783, 0.0523, 0.2783, 0.07504, 0.2386, 0.07504, 0.1985, 0.0355, 0.2386, 0.0523, 0.1428, 0.0523, 0.1428, 0.0355, 0.04695, 0.0523, 0.08707, 0.0355, 0.1428, 0.0355, 0.1428, 0.0523, 0.007263, 0.0523, 0.064, 0.0355, 0.08707, 0.0355, 0.04695, 0.0523, 0.04695, 0.0523, 0.08707, 0.0355, 0.064, 0.0355, 0.007263, 0.0523, 0.1428, 0.0523, 0.1428, 0.0355, 0.08707, 0.0355, 0.04695, 0.0523, 0.2386, 0.0523, 0.1985, 0.0355, 0.1428, 0.0355, 0.1428, 0.0523, 0.2783, 0.0523, 0.2215, 0.0355, 0.1985, 0.0355, 0.2386, 0.0523, 0.2386, 0.0523, 0.1985, 0.0355, 0.2215, 0.0355, 0.2783, 0.0523, 0.1825, 0.8227, 0.2105, 0.8593, 0.2819, 0.7748, 0.2576, 0.7357, 0.1825, 0.8227, 0.2576, 0.7357, 0.2819, 0.7748, 0.2105, 0.8593, 0.1825, 0.8227, 0.09993, 0.8318, 0.07639, 0.8833, 0.2105, 0.8593, 0.07639, 0.8833, 0.09993, 0.8318, 0.05822, 0.7819, 0.008779, 0.7994, 0.008779, 0.7994, 0.05822, 0.7819, 0.1084, 0.6673, 0.06445, 0.6555, 0.06445, 0.6555, 0.1084, 0.6673, 0.2098, 0.5407, 0.1896, 0.4964, 0.06445, 0.6555, 0.1896, 0.4964, 0.2098, 0.5407, 0.1084, 0.6673, 0.008779, 0.7994, 0.06445, 0.6555, 0.1084, 0.6673, 0.05822, 0.7819, 0.07639, 0.8833, 0.008779, 0.7994, 0.05822, 0.7819, 0.09993, 0.8318, 0.1825, 0.8227, 0.2105, 0.8593, 0.07639, 0.8833, 0.09993, 0.8318, 0.7754, 0.111, 0.6929, 0.111, 0.6929, 0.0362, 0.7754, 0.111, 0.6929, 0.0362, 0.8576, 0.111, 0.8576, 0.111, 0.6929, 0.0362, 0.7754, 0.111, 0.7754, 0.111, 0.6929, 0.0362, 0.6929, 0.111, 0.6929, 0.111, 0.6929, 0.0362, 0.6104, 0.111, 0.6104, 0.111, 0.6929, 0.0362, 0.5282, 0.111, 0.5282, 0.111, 0.6929, 0.0362, 0.6104, 0.111, 0.6104, 0.111, 0.6929, 0.0362, 0.6929, 0.111, 0.4157, 0.9916, 0.4724, 0.8356, 0.5418, 0.8386, 0.5284, 0.9817, 0.5284, 0.9817, 0.5418, 0.8386, 0.6277, 0.8395, 0.6321, 0.9994, 0.4724, 0.8356, 0.4629, 0.7362, 0.5373, 0.7329, 0.5418, 0.8386, 0.5418, 0.8386, 0.5373, 0.7329, 0.5933, 0.7304, 0.6277, 0.8395, 0.4629, 0.7362, 0.4179, 0.6301, 0.4835, 0.6303, 0.5373, 0.7329, 0.5373, 0.7329, 0.4835, 0.6303, 0.5407, 0.6304, 0.5933, 0.7304, 0.8811, 0.9782, 0.8259, 0.9782, 0.826, 0.833, 0.8811, 0.833, 0.9153, 0.8348, 0.9734, 0.8348, 0.9734, 0.979, 0.9153, 0.979, 0.8811, 0.833, 0.826, 0.833, 0.826, 0.695, 0.8811, 0.695, 0.9153, 0.6921, 0.9734, 0.6921, 0.9734, 0.8348, 0.9153, 0.8348, 0.8811, 0.695, 0.826, 0.695, 0.8259, 0.5322, 0.8811, 0.5322, 0.9153, 0.5049, 0.9734, 0.5049, 0.9734, 0.6921, 0.9153, 0.6921, 0.5418, 0.8386, 0.4724, 0.8356, 0.4157, 0.9916, 0.5284, 0.9817, 0.6277, 0.8395, 0.5418, 0.8386, 0.5284, 0.9817, 0.6321, 0.9994, 0.5373, 0.7329, 0.4629, 0.7362, 0.4724, 0.8356, 0.5418, 0.8386, 0.5933, 0.7304, 0.5373, 0.7329, 0.5418, 0.8386, 0.6277, 0.8395, 0.4835, 0.6303, 0.4179, 0.6301, 0.4629, 0.7362, 0.5373, 0.7329, 0.5407, 0.6304, 0.4835, 0.6303, 0.5373, 0.7329, 0.5933, 0.7304, 0.3482, 0.0845, 0.3481, 0.05818, 0.4197, 0.05818, 0.4197, 0.0845, 0.3186, 0.0845, 0.3185, 0.05818, 0.3481, 0.05818, 0.3482, 0.0845, 0.3482, 0.0845, 0.3481, 0.05818, 0.3185, 0.05818, 0.3186, 0.0845, 0.4197, 0.0845, 0.4197, 0.05818, 0.3481, 0.05818, 0.3482, 0.0845, 0.4197, 0.0845, 0.4912, 0.0845, 0.4913, 0.05818, 0.4197, 0.05818, 0.5208, 0.0845, 0.5209, 0.05818, 0.4913, 0.05818, 0.4912, 0.0845, 0.4197, 0.0845, 0.4197, 0.05818, 0.4913, 0.05818, 0.4912, 0.0845, 0.4912, 0.0845, 0.4913, 0.05818, 0.5209, 0.05818, 0.5208, 0.0845, 0.426, 0.4223, 0.3986, 0.4497, 0.4211, 0.5041, 0.4598, 0.5041, 0.4598, 0.5041, 0.4211, 0.5041, 0.3986, 0.5584, 0.426, 0.5858, 0.426, 0.5858, 0.3986, 0.5584, 0.3442, 0.5809, 0.3442, 0.6197, 0.3442, 0.6197, 0.3442, 0.5809, 0.2899, 0.5584, 0.2625, 0.5858, 0.2625, 0.5858, 0.2899, 0.5584, 0.2674, 0.5041, 0.2286, 0.5041, 0.2286, 0.5041, 0.2674, 0.5041, 0.2899, 0.4497, 0.2625, 0.4223, 0.2625, 0.4223, 0.2899, 0.4497, 0.3442, 0.4272, 0.3442, 0.3885, 0.3986, 0.4497, 0.426, 0.4223, 0.3442, 0.3885, 0.3442, 0.4272, 0.5562, 0.006604, 0.6024, 0.006604, 0.6024, 0.03307, 0.5562, 0.03307, 0.6024, 0.006604, 0.5562, 0.006604, 0.5562, 0.03307, 0.6024, 0.03307, 0.5562, 0.006604, 0.4447, 0.006604, 0.4447, 0.03307, 0.5562, 0.03307, 0.4447, 0.006604, 0.3332, 0.006604, 0.3332, 0.03307, 0.4447, 0.03307, 0.3332, 0.006604, 0.287, 0.006604, 0.287, 0.03307, 0.3332, 0.03307, 0.287, 0.006604, 0.3332, 0.006604, 0.3332, 0.03307, 0.287, 0.03307, 0.3332, 0.006604, 0.4447, 0.006604, 0.4447, 0.03307, 0.3332, 0.03307, 0.4447, 0.006604, 0.5562, 0.006604, 0.5562, 0.03307, 0.4447, 0.03307, 0.426, 0.4223, 0.4598, 0.5041, 0.421, 0.5041, 0.3985, 0.4498, 0.4598, 0.5041, 0.426, 0.5858, 0.3985, 0.5584, 0.421, 0.5041, 0.426, 0.5858, 0.3442, 0.6197, 0.3442, 0.5808, 0.3985, 0.5584, 0.3442, 0.6197, 0.2625, 0.5858, 0.2899, 0.5584, 0.3442, 0.5808, 0.2625, 0.5858, 0.2286, 0.5041, 0.2675, 0.5041, 0.2899, 0.5584, 0.2286, 0.5041, 0.2625, 0.4223, 0.2899, 0.4498, 0.2675, 0.5041, 0.2625, 0.4223, 0.3442, 0.3885, 0.3442, 0.4273, 0.2899, 0.4498, 0.3442, 0.3885, 0.426, 0.4223, 0.3985, 0.4498, 0.3442, 0.4273, 0.2666, 0.9453, 0.2494, 0.9766, 0.1776, 0.9159, 0.2035, 0.8912, 0.2666, 0.9453, 0.2035, 0.8912, 0.1776, 0.9159, 0.2494, 0.9766, 0.2734, 0.6319, 0.2922, 0.6812, 0.2157, 0.7102, 0.1946, 0.6718, 0.2734, 0.6319, 0.1946, 0.6718, 0.2157, 0.7102, 0.2922, 0.6812, 0.3904, 0.6476, 0.349, 0.6868, 0.2922, 0.6812, 0.2734, 0.6319, 0.3904, 0.6476, 0.2734, 0.6319, 0.2922, 0.6812, 0.349, 0.6868, 0.2666, 0.9453, 0.3385, 0.9408, 0.3533, 0.9754, 0.2494, 0.9766, 0.3533, 0.9754, 0.3385, 0.9408, 0.3802, 0.8632, 0.4234, 0.8797, 0.4234, 0.8797, 0.3802, 0.8632, 0.3814, 0.7722, 0.4318, 0.7654, 0.4318, 0.7654, 0.3814, 0.7722, 0.349, 0.6868, 0.3904, 0.6476, 0.4318, 0.7654, 0.3904, 0.6476, 0.349, 0.6868, 0.3814, 0.7722, 0.4234, 0.8797, 0.4318, 0.7654, 0.3814, 0.7722, 0.3802, 0.8632, 0.3533, 0.9754, 0.4234, 0.8797, 0.3802, 0.8632, 0.3385, 0.9408, 0.2666, 0.9453, 0.2494, 0.9766, 0.3533, 0.9754, 0.3385, 0.9408, 0.2666, 0.9453, 0.3385, 0.9408, 0.3533, 0.9754, 0.2494, 0.9766, 0.3533, 0.9754, 0.3385, 0.9408, 0.3802, 0.8632, 0.4234, 0.8797, 0.4234, 0.8797, 0.3802, 0.8632, 0.3814, 0.7722, 0.4318, 0.7654, 0.4318, 0.7654, 0.3814, 0.7722, 0.349, 0.6868, 0.3904, 0.6476, 0.4318, 0.7654, 0.3904, 0.6476, 0.349, 0.6868, 0.3814, 0.7722, 0.4234, 0.8797, 0.4318, 0.7654, 0.3814, 0.7722, 0.3802, 0.8632, 0.3533, 0.9754, 0.4234, 0.8797, 0.3802, 0.8632, 0.3385, 0.9408, 0.2666, 0.9453, 0.2494, 0.9766, 0.3533, 0.9754, 0.3385, 0.9408, 0.3904, 0.6476, 0.349, 0.6868, 0.2922, 0.6812, 0.2734, 0.6319, 0.3904, 0.6476, 0.2734, 0.6319, 0.2922, 0.6812, 0.349, 0.6868, 0.2734, 0.6319, 0.2922, 0.6812, 0.2157, 0.7102, 0.1946, 0.6718, 0.2734, 0.6319, 0.1946, 0.6718, 0.2157, 0.7102, 0.2922, 0.6812, 0.2666, 0.9453, 0.2494, 0.9766, 0.1776, 0.9159, 0.2035, 0.8912, 0.2666, 0.9453, 0.2035, 0.8912, 0.1776, 0.9159, 0.2494, 0.9766, 0.1825, 0.8227, 0.09993, 0.8318, 0.07639, 0.8833, 0.2105, 0.8593, 0.07639, 0.8833, 0.09993, 0.8318, 0.05822, 0.7819, 0.008779, 0.7994, 0.008779, 0.7994, 0.05822, 0.7819, 0.1084, 0.6673, 0.06445, 0.6555, 0.06445, 0.6555, 0.1084, 0.6673, 0.2098, 0.5407, 0.1896, 0.4964, 0.06445, 0.6555, 0.1896, 0.4964, 0.2098, 0.5407, 0.1084, 0.6673, 0.008779, 0.7994, 0.06445, 0.6555, 0.1084, 0.6673, 0.05822, 0.7819, 0.07639, 0.8833, 0.008779, 0.7994, 0.05822, 0.7819, 0.09993, 0.8318, 0.1825, 0.8227, 0.2105, 0.8593, 0.07639, 0.8833, 0.09993, 0.8318, 0.1825, 0.8227, 0.2105, 0.8593, 0.2819, 0.7748, 0.2576, 0.7357, 0.1825, 0.8227, 0.2576, 0.7357, 0.2819, 0.7748, 0.2105, 0.8593, 0.1825, 0.8227, 0.2105, 0.8593, 0.2819, 0.7748, 0.2576, 0.7357, 0.1825, 0.8227, 0.2576, 0.7357, 0.2819, 0.7748, 0.2105, 0.8593, 0.1825, 0.8227, 0.09993, 0.8318, 0.07639, 0.8833, 0.2105, 0.8593, 0.07639, 0.8833, 0.09993, 0.8318, 0.05822, 0.7819, 0.008779, 0.7994, 0.008779, 0.7994, 0.05822, 0.7819, 0.1084, 0.6673, 0.06445, 0.6555, 0.06445, 0.6555, 0.1084, 0.6673, 0.2098, 0.5407, 0.1896, 0.4964, 0.06445, 0.6555, 0.1896, 0.4964, 0.2098, 0.5407, 0.1084, 0.6673, 0.008779, 0.7994, 0.06445, 0.6555, 0.1084, 0.6673, 0.05822, 0.7819, 0.07639, 0.8833, 0.008779, 0.7994, 0.05822, 0.7819, 0.09993, 0.8318, 0.1825, 0.8227, 0.2105, 0.8593, 0.07639, 0.8833, 0.09993, 0.8318, 0.1825, 0.8227, 0.09993, 0.8318, 0.07639, 0.8833, 0.2105, 0.8593, 0.07639, 0.8833, 0.09993, 0.8318, 0.05822, 0.7819, 0.008779, 0.7994, 0.008779, 0.7994, 0.05822, 0.7819, 0.1084, 0.6673, 0.06445, 0.6555, 0.06445, 0.6555, 0.1084, 0.6673, 0.2098, 0.5407, 0.1896, 0.4964, 0.06445, 0.6555, 0.1896, 0.4964, 0.2098, 0.5407, 0.1084, 0.6673, 0.008779, 0.7994, 0.06445, 0.6555, 0.1084, 0.6673, 0.05822, 0.7819, 0.07639, 0.8833, 0.008779, 0.7994, 0.05822, 0.7819, 0.09993, 0.8318, 0.1825, 0.8227, 0.2105, 0.8593, 0.07639, 0.8833, 0.09993, 0.8318, 0.1825, 0.8227, 0.2105, 0.8593, 0.2819, 0.7748, 0.2576, 0.7357, 0.1825, 0.8227, 0.2576, 0.7357, 0.2819, 0.7748, 0.2105, 0.8593])
me_tube.use_remesh_preserve_volume = False
me_tube.use_remesh_preserve_attributes = False
me_tube.use_mirror_vertex_groups = False
me_tube.update()
arm_armature = bpy.data.armatures.new('Armature')  # bones are not reproduced

# ---- objects
ob_armature = bpy.data.objects.new('Armature', arm_armature)
ob_tube = bpy.data.objects.new('Tube', me_tube)
ob_lamp = bpy.data.objects.new('Lamp', light_spot)
ob_camera = bpy.data.objects.new('Camera', cam_camera)

# ---- transforms, parenting, visibility, modifiers, constraints
ob_armature.location = (0.08329, -0.03611, 3.459)
ob_armature.rotation_euler = (0.0, -0.0, 1.571)
ob_armature.scale = (55.42, 55.42, 55.42)
ob_armature.lock_rotations_4d = False
ob_armature.empty_display_type = 'ARROWS'
ob_armature.lineart.crease_threshold = 0.0
ob_tube.location = (-0.03611, -0.08329, 0.0)
ob_tube.rotation_euler = (1.571, -0.0, 1.571)
ob_tube.lock_rotations_4d = False
ob_tube.empty_display_type = 'ARROWS'
ob_tube.color = (0.0, 0.0, 0.0, 1.0)
ob_tube.lineart.crease_threshold = 0.0
_vg = ob_tube.vertex_groups.new(name='Bone')
_vg.add([0, 1, 2, 3, 4, 5, 6, 7, 8, 9, 10, 11, 12, 13, 14, 15, 16, 17, 18, 19, 20, 21, 22, 23, 24, 25, 26, 27, 28, 29, 30, 31, 32, 33, 34, 35, 36, 37, 38, 39, 40, 41, 42, 43, 44, 45, 46, 47, 48, 49, 50, 51, 52, 53, 54, 55, 56, 57, 58, 59, 60, 61, 62, 63, 64, 65, 66, 67, 68, 69, 70, 71, 72, 73, 74, 75, 76, 77, 78, 79, 80, 81, 82, 83, 84, 85, 86, 87, 88, 89, 90, 91, 92, 93, 94, 95, 96, 97, 98, 99, 100, 101, 102, 103, 104, 105, 106, 107, 108, 109, 110, 111, 112, 113, 114, 115, 116, 117, 118, 119, 120, 121, 122, 123, 124, 125, 126, 127, 128, 129, 130, 131, 132, 133, 134, 135, 136, 137, 138, 139, 140, 141, 142, 143, 144, 145, 146, 147, 148, 149, 150, 151, 152, 153, 154, 155, 156, 157, 158, 159, 160, 161, 162, 163, 164, 165, 166, 167, 168, 169, 170, 171, 172, 173, 174, 175, 176, 177, 178, 179, 180, 181, 182, 183, 184, 185, 186, 187, 188, 189, 190, 191, 192, 193, 194, 195, 196, 197, 198, 199, 200, 201, 202, 203, 204, 205, 206, 207, 208, 209, 210, 211, 212, 213, 214, 215, 216, 217, 218, 219, 220, 221, 222, 223, 224, 225, 226, 227, 228, 229, 230, 231, 232, 233, 234, 235, 236, 237, 238, 239, 240, 241, 242, 243, 244, 245, 246, 247, 248, 249, 250, 251, 252, 253, 254, 255, 256, 257, 258, 259, 260, 261, 262, 263, 264, 265, 266, 267, 268, 269, 270, 271, 272, 273, 274, 275, 276, 277, 278, 279, 280, 281, 282, 283, 284, 285, 286, 287, 288, 289, 290, 291, 292, 293, 294, 295, 296, 297, 298, 299, 300, 301, 302, 303, 304, 305, 306, 307, 308, 309, 310, 311, 312, 313, 314, 315, 316, 317, 318, 319, 320, 321, 322, 323, 324, 325, 326, 327, 328, 329, 330, 331, 332, 333, 334, 335, 336, 337, 338, 339, 340, 341, 342, 343, 344, 345, 346, 347, 348, 349, 350, 351, 352, 353, 354, 355, 356, 357, 358, 359, 360, 363, 364, 365, 366, 367, 368, 369, 370, 371, 372, 373, 374, 375, 376, 377, 378, 379, 380, 381, 382, 383, 384, 385, 386, 387, 388, 389, 390, 391, 392, 393, 394, 395, 396, 397, 398, 399, 400, 401, 402, 403, 404, 405, 406, 407, 408], 1.0, 'REPLACE')
_m = ob_tube.modifiers.new('Armature', 'ARMATURE')
_m.object = ob_armature
_m.use_bone_envelopes = True
ob_lamp.location = (4.076, 1.005, 5.904)
ob_lamp.rotation_euler = (0.6503, 0.05522, 1.866)
ob_lamp.lock_rotations_4d = False
ob_lamp.empty_display_type = 'ARROWS'
ob_lamp.color = (0.0, 0.0, 0.0, 0.0)
ob_lamp.lineart.crease_threshold = 0.0
ob_camera.location = (7.481, -6.508, 5.344)
ob_camera.rotation_euler = (1.109, 0.01082, 0.8149)
ob_camera.lock_rotations_4d = False
ob_camera.empty_display_type = 'ARROWS'
ob_camera.color = (0.0, 0.0, 0.0, 0.0)
ob_camera.display_type = 'WIRE'
ob_camera.lineart.crease_threshold = 0.0

# ---- collection membership
col_collection_1.objects.link(ob_armature)
col_collection_1.objects.link(ob_tube)
col_collection_1.objects.link(ob_lamp)
col_collection_1.objects.link(ob_camera)

# ---- scene / render settings (as saved in the file)
scene.camera = ob_camera
scene.frame_start = 1; scene.frame_end = 250; scene.frame_set(1)
scene.render.engine = 'BLENDER_EEVEE_NEXT'
scene.render.image_settings.file_format = 'JPEG'
scene.render.image_settings.color_mode = 'RGB'
scene.render.image_settings.compression = 90
scene.render.resolution_x = 800
scene.render.resolution_y = 600
scene.render.pixel_aspect_x = 100.0
scene.render.pixel_aspect_y = 100.0
scene.render.fps = 25
scene.render.dither_intensity = 0.0
scene.render.use_compositing = False
scene.render.use_sequencer = False
scene.render.bake_margin = 2
scene.render.bake_bias = 0.0
scene.render.use_stamp_time = False
scene.render.use_stamp_date = False
scene.render.use_stamp_frame = False
scene.render.use_stamp_camera = False
scene.render.use_stamp_scene = False
scene.render.use_stamp_filename = False
scene.render.use_stamp_render_time = False
scene.render.stamp_font_size = 0
scene.cycles.use_denoising = False
scene.cycles.samples = 10
scene.cycles.sampling_pattern = 'TABULATED_SOBOL'
scene.cycles.light_sampling_threshold = 0.0
scene.cycles.use_adaptive_sampling = False
scene.cycles.use_light_tree = False
scene.cycles.blur_glossy = 0.0
scene.cycles.volume_bounces = 1
scene.cycles.pixel_filter_type = 'GAUSSIAN'
scene.cycles.sample_clamp_indirect = 0.0
scene.view_settings.view_transform = 'Raw'
bpy.context.view_layer.update()
